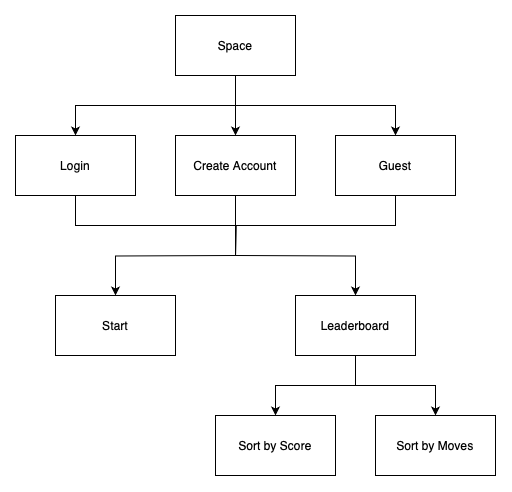

The diagram above was exported from draw.io. Its source (the exported page's mxGraphModel, read from the mxfile embedded in the PNG):
<mxGraphModel dx="820" dy="550" grid="1" gridSize="10" guides="1" tooltips="1" connect="1" arrows="1" fold="1" page="1" pageScale="1" pageWidth="827" pageHeight="1169" math="0" shadow="0">
  <root>
    <mxCell id="0" />
    <mxCell id="1" parent="0" />
    <mxCell id="rjcDLvDcxJaPnUba-sbS-6" style="edgeStyle=orthogonalEdgeStyle;rounded=0;orthogonalLoop=1;jettySize=auto;html=1;exitX=0.5;exitY=1;exitDx=0;exitDy=0;entryX=0.5;entryY=0;entryDx=0;entryDy=0;" edge="1" parent="1" source="rjcDLvDcxJaPnUba-sbS-1" target="rjcDLvDcxJaPnUba-sbS-2">
      <mxGeometry relative="1" as="geometry" />
    </mxCell>
    <mxCell id="rjcDLvDcxJaPnUba-sbS-7" style="edgeStyle=orthogonalEdgeStyle;rounded=0;orthogonalLoop=1;jettySize=auto;html=1;exitX=0.5;exitY=1;exitDx=0;exitDy=0;entryX=0.5;entryY=0;entryDx=0;entryDy=0;" edge="1" parent="1" source="rjcDLvDcxJaPnUba-sbS-1" target="rjcDLvDcxJaPnUba-sbS-3">
      <mxGeometry relative="1" as="geometry" />
    </mxCell>
    <mxCell id="rjcDLvDcxJaPnUba-sbS-8" style="edgeStyle=orthogonalEdgeStyle;rounded=0;orthogonalLoop=1;jettySize=auto;html=1;exitX=0.5;exitY=1;exitDx=0;exitDy=0;entryX=0.5;entryY=0;entryDx=0;entryDy=0;" edge="1" parent="1" source="rjcDLvDcxJaPnUba-sbS-1" target="rjcDLvDcxJaPnUba-sbS-4">
      <mxGeometry relative="1" as="geometry" />
    </mxCell>
    <mxCell id="rjcDLvDcxJaPnUba-sbS-1" value="Space" style="rounded=0;whiteSpace=wrap;html=1;" vertex="1" parent="1">
      <mxGeometry x="360" y="40" width="120" height="60" as="geometry" />
    </mxCell>
    <mxCell id="rjcDLvDcxJaPnUba-sbS-38" style="edgeStyle=orthogonalEdgeStyle;rounded=0;orthogonalLoop=1;jettySize=auto;html=1;exitX=0.5;exitY=1;exitDx=0;exitDy=0;endArrow=none;endFill=0;" edge="1" parent="1" source="rjcDLvDcxJaPnUba-sbS-2">
      <mxGeometry relative="1" as="geometry">
        <mxPoint x="420" y="280" as="targetPoint" />
      </mxGeometry>
    </mxCell>
    <mxCell id="rjcDLvDcxJaPnUba-sbS-2" value="Login" style="rounded=0;whiteSpace=wrap;html=1;" vertex="1" parent="1">
      <mxGeometry x="200" y="160" width="120" height="60" as="geometry" />
    </mxCell>
    <mxCell id="rjcDLvDcxJaPnUba-sbS-39" style="edgeStyle=orthogonalEdgeStyle;rounded=0;orthogonalLoop=1;jettySize=auto;html=1;exitX=0.5;exitY=1;exitDx=0;exitDy=0;endArrow=none;endFill=0;" edge="1" parent="1" source="rjcDLvDcxJaPnUba-sbS-3">
      <mxGeometry relative="1" as="geometry">
        <mxPoint x="420.04761904761904" y="280" as="targetPoint" />
      </mxGeometry>
    </mxCell>
    <mxCell id="rjcDLvDcxJaPnUba-sbS-3" value="Create Account" style="rounded=0;whiteSpace=wrap;html=1;" vertex="1" parent="1">
      <mxGeometry x="360" y="160" width="120" height="60" as="geometry" />
    </mxCell>
    <mxCell id="rjcDLvDcxJaPnUba-sbS-40" style="edgeStyle=orthogonalEdgeStyle;rounded=0;orthogonalLoop=1;jettySize=auto;html=1;exitX=0.5;exitY=1;exitDx=0;exitDy=0;endArrow=none;endFill=0;" edge="1" parent="1" source="rjcDLvDcxJaPnUba-sbS-4">
      <mxGeometry relative="1" as="geometry">
        <mxPoint x="420" y="280" as="targetPoint" />
      </mxGeometry>
    </mxCell>
    <mxCell id="rjcDLvDcxJaPnUba-sbS-4" value="Guest" style="rounded=0;whiteSpace=wrap;html=1;" vertex="1" parent="1">
      <mxGeometry x="520" y="160" width="120" height="60" as="geometry" />
    </mxCell>
    <mxCell id="rjcDLvDcxJaPnUba-sbS-10" value="Start" style="rounded=0;whiteSpace=wrap;html=1;" vertex="1" parent="1">
      <mxGeometry x="240" y="320" width="120" height="60" as="geometry" />
    </mxCell>
    <mxCell id="rjcDLvDcxJaPnUba-sbS-11" value="Leaderboard" style="rounded=0;whiteSpace=wrap;html=1;" vertex="1" parent="1">
      <mxGeometry x="480" y="320" width="120" height="60" as="geometry" />
    </mxCell>
    <mxCell id="rjcDLvDcxJaPnUba-sbS-29" style="edgeStyle=orthogonalEdgeStyle;rounded=0;orthogonalLoop=1;jettySize=auto;html=1;entryX=0.5;entryY=0;entryDx=0;entryDy=0;exitX=0.5;exitY=1;exitDx=0;exitDy=0;" edge="1" parent="1" target="rjcDLvDcxJaPnUba-sbS-31" source="rjcDLvDcxJaPnUba-sbS-11">
      <mxGeometry relative="1" as="geometry">
        <mxPoint x="530" y="410" as="sourcePoint" />
      </mxGeometry>
    </mxCell>
    <mxCell id="rjcDLvDcxJaPnUba-sbS-30" style="edgeStyle=orthogonalEdgeStyle;rounded=0;orthogonalLoop=1;jettySize=auto;html=1;entryX=0.5;entryY=0;entryDx=0;entryDy=0;exitX=0.5;exitY=1;exitDx=0;exitDy=0;" edge="1" parent="1" target="rjcDLvDcxJaPnUba-sbS-32" source="rjcDLvDcxJaPnUba-sbS-11">
      <mxGeometry relative="1" as="geometry">
        <mxPoint x="540" y="400" as="sourcePoint" />
      </mxGeometry>
    </mxCell>
    <mxCell id="rjcDLvDcxJaPnUba-sbS-31" value="Sort by Score" style="rounded=0;whiteSpace=wrap;html=1;" vertex="1" parent="1">
      <mxGeometry x="400" y="440" width="120" height="60" as="geometry" />
    </mxCell>
    <mxCell id="rjcDLvDcxJaPnUba-sbS-32" value="Sort by Moves" style="rounded=0;whiteSpace=wrap;html=1;" vertex="1" parent="1">
      <mxGeometry x="560" y="440" width="120" height="60" as="geometry" />
    </mxCell>
    <mxCell id="rjcDLvDcxJaPnUba-sbS-41" style="edgeStyle=orthogonalEdgeStyle;rounded=0;orthogonalLoop=1;jettySize=auto;html=1;entryX=0.5;entryY=0;entryDx=0;entryDy=0;" edge="1" parent="1" target="rjcDLvDcxJaPnUba-sbS-10">
      <mxGeometry relative="1" as="geometry">
        <mxPoint x="430" y="290" as="targetPoint" />
        <mxPoint x="420" y="280" as="sourcePoint" />
      </mxGeometry>
    </mxCell>
    <mxCell id="rjcDLvDcxJaPnUba-sbS-42" style="edgeStyle=orthogonalEdgeStyle;rounded=0;orthogonalLoop=1;jettySize=auto;html=1;entryX=0.5;entryY=0;entryDx=0;entryDy=0;" edge="1" parent="1" target="rjcDLvDcxJaPnUba-sbS-11">
      <mxGeometry relative="1" as="geometry">
        <mxPoint x="310" y="330" as="targetPoint" />
        <mxPoint x="420" y="280" as="sourcePoint" />
      </mxGeometry>
    </mxCell>
  </root>
</mxGraphModel>